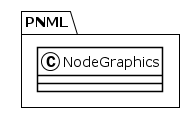

The diagram above was rendered by PlantUML. Its source (embedded in the PNG):
@startuml
!theme plain
package PNML {
class NodeGraphics {
}
}
@enduml